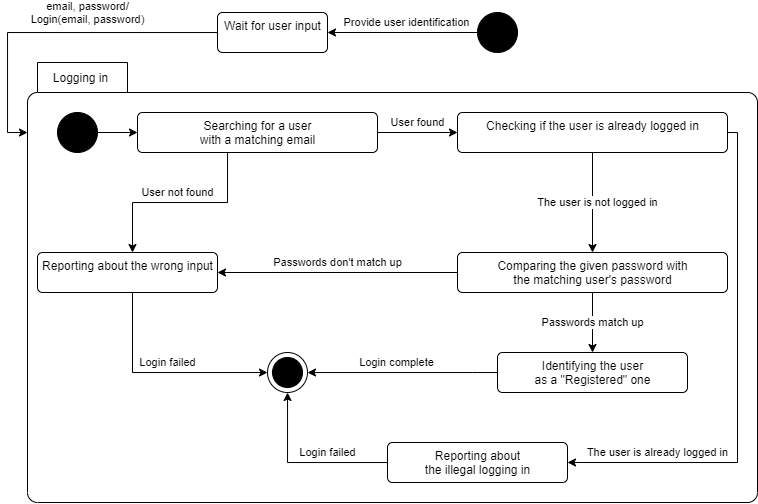

The diagram above was exported from draw.io. Its source (the exported page's mxGraphModel, read from the mxfile embedded in the PNG):
<mxGraphModel dx="981" dy="1721" grid="1" gridSize="10" guides="1" tooltips="1" connect="1" arrows="1" fold="1" page="1" pageScale="1" pageWidth="827" pageHeight="1169" math="0" shadow="0">
  <root>
    <mxCell id="0" />
    <mxCell id="1" parent="0" />
    <mxCell id="2" value="Provide user identification" style="edgeStyle=orthogonalEdgeStyle;rounded=0;orthogonalLoop=1;jettySize=auto;html=1;entryX=1;entryY=0.5;entryDx=0;entryDy=0;" edge="1" source="3" target="24" parent="1">
      <mxGeometry x="-0.0526" y="-10" relative="1" as="geometry">
        <mxPoint as="offset" />
      </mxGeometry>
    </mxCell>
    <mxCell id="3" value="" style="shape=ellipse;html=1;fillColor=#000000;fontSize=18;fontColor=#ffffff;" vertex="1" parent="1">
      <mxGeometry x="610" y="-20" width="40" height="40" as="geometry" />
    </mxCell>
    <mxCell id="4" value="Logging in" style="shape=folder;align=center;verticalAlign=middle;fontStyle=0;tabWidth=100;tabHeight=30;tabPosition=left;html=1;boundedLbl=1;labelInHeader=1;rounded=1;absoluteArcSize=1;arcSize=10;" vertex="1" parent="1">
      <mxGeometry x="160" y="30" width="730" height="440" as="geometry" />
    </mxCell>
    <mxCell id="5" style="edgeStyle=orthogonalEdgeStyle;rounded=0;orthogonalLoop=1;jettySize=auto;html=1;entryX=0;entryY=0.5;entryDx=0;entryDy=0;" edge="1" source="6" target="9" parent="1">
      <mxGeometry relative="1" as="geometry" />
    </mxCell>
    <mxCell id="6" value="" style="shape=ellipse;html=1;fillColor=#000000;fontSize=18;fontColor=#ffffff;" vertex="1" parent="1">
      <mxGeometry x="190" y="80" width="40" height="40" as="geometry" />
    </mxCell>
    <mxCell id="7" value="User not found" style="edgeStyle=orthogonalEdgeStyle;rounded=0;orthogonalLoop=1;jettySize=auto;html=1;" edge="1" source="9" target="11" parent="1">
      <mxGeometry x="0.0256" y="-10" relative="1" as="geometry">
        <Array as="points">
          <mxPoint x="360" y="170" />
          <mxPoint x="265" y="170" />
        </Array>
        <mxPoint as="offset" />
      </mxGeometry>
    </mxCell>
    <mxCell id="8" value="User found" style="edgeStyle=orthogonalEdgeStyle;rounded=0;orthogonalLoop=1;jettySize=auto;html=1;" edge="1" source="9" target="20" parent="1">
      <mxGeometry y="10" relative="1" as="geometry">
        <mxPoint as="offset" />
      </mxGeometry>
    </mxCell>
    <mxCell id="9" value="Searching for a user&lt;br&gt;with a matching email" style="html=1;align=center;verticalAlign=top;rounded=1;absoluteArcSize=1;arcSize=10;dashed=0;" vertex="1" parent="1">
      <mxGeometry x="270" y="80" width="240" height="40" as="geometry" />
    </mxCell>
    <mxCell id="10" value="Login failed" style="edgeStyle=orthogonalEdgeStyle;rounded=0;orthogonalLoop=1;jettySize=auto;html=1;" edge="1" source="11" target="17" parent="1">
      <mxGeometry x="0.0698" y="10" relative="1" as="geometry">
        <Array as="points">
          <mxPoint x="265" y="340" />
        </Array>
        <mxPoint as="offset" />
      </mxGeometry>
    </mxCell>
    <mxCell id="11" value="Reporting about the wrong input" style="html=1;align=center;verticalAlign=top;rounded=1;absoluteArcSize=1;arcSize=10;dashed=0;" vertex="1" parent="1">
      <mxGeometry x="170" y="220" width="180" height="40" as="geometry" />
    </mxCell>
    <mxCell id="12" value="Passwords don't match up" style="edgeStyle=orthogonalEdgeStyle;rounded=0;orthogonalLoop=1;jettySize=auto;html=1;entryX=1;entryY=0.5;entryDx=0;entryDy=0;" edge="1" source="14" target="11" parent="1">
      <mxGeometry y="-10" relative="1" as="geometry">
        <mxPoint as="offset" />
      </mxGeometry>
    </mxCell>
    <mxCell id="13" value="Passwords match up" style="edgeStyle=orthogonalEdgeStyle;rounded=0;orthogonalLoop=1;jettySize=auto;html=1;" edge="1" source="14" target="16" parent="1">
      <mxGeometry relative="1" as="geometry" />
    </mxCell>
    <mxCell id="14" value="Comparing the given password with&lt;br&gt;the matching user's password" style="html=1;align=center;verticalAlign=top;rounded=1;absoluteArcSize=1;arcSize=10;dashed=0;" vertex="1" parent="1">
      <mxGeometry x="590" y="220" width="270" height="40" as="geometry" />
    </mxCell>
    <mxCell id="15" value="Login complete" style="edgeStyle=orthogonalEdgeStyle;rounded=0;orthogonalLoop=1;jettySize=auto;html=1;" edge="1" source="16" target="17" parent="1">
      <mxGeometry x="0.0638" y="-10" relative="1" as="geometry">
        <Array as="points">
          <mxPoint x="605" y="340" />
        </Array>
        <mxPoint as="offset" />
      </mxGeometry>
    </mxCell>
    <mxCell id="16" value="Identifying the user&lt;br&gt;as a &quot;Registered&quot; one" style="html=1;align=center;verticalAlign=top;rounded=1;absoluteArcSize=1;arcSize=10;dashed=0;" vertex="1" parent="1">
      <mxGeometry x="630" y="320" width="190" height="40" as="geometry" />
    </mxCell>
    <mxCell id="17" value="" style="shape=mxgraph.sysml.actFinal;html=1;verticalLabelPosition=bottom;labelBackgroundColor=#ffffff;verticalAlign=top;" vertex="1" parent="1">
      <mxGeometry x="400" y="320" width="40" height="40" as="geometry" />
    </mxCell>
    <mxCell id="18" value="The user is not logged in" style="edgeStyle=orthogonalEdgeStyle;rounded=0;orthogonalLoop=1;jettySize=auto;html=1;" edge="1" source="20" target="14" parent="1">
      <mxGeometry y="5" relative="1" as="geometry">
        <mxPoint as="offset" />
      </mxGeometry>
    </mxCell>
    <mxCell id="19" value="The user is already logged in" style="edgeStyle=orthogonalEdgeStyle;rounded=0;orthogonalLoop=1;jettySize=auto;html=1;entryX=1;entryY=0.5;entryDx=0;entryDy=0;" edge="1" source="20" target="22" parent="1">
      <mxGeometry x="0.6471" y="-10" relative="1" as="geometry">
        <Array as="points">
          <mxPoint x="870" y="100" />
          <mxPoint x="870" y="430" />
        </Array>
        <mxPoint as="offset" />
      </mxGeometry>
    </mxCell>
    <mxCell id="20" value="Checking if the user is already logged in" style="html=1;align=center;verticalAlign=top;rounded=1;absoluteArcSize=1;arcSize=10;dashed=0;" vertex="1" parent="1">
      <mxGeometry x="590" y="80" width="270" height="40" as="geometry" />
    </mxCell>
    <mxCell id="21" value="Login failed" style="edgeStyle=orthogonalEdgeStyle;rounded=0;orthogonalLoop=1;jettySize=auto;html=1;" edge="1" source="22" target="17" parent="1">
      <mxGeometry x="-0.2941" y="-10" relative="1" as="geometry">
        <mxPoint as="offset" />
      </mxGeometry>
    </mxCell>
    <mxCell id="22" value="Reporting about&lt;br&gt;the illegal logging in" style="html=1;align=center;verticalAlign=top;rounded=1;absoluteArcSize=1;arcSize=10;dashed=0;" vertex="1" parent="1">
      <mxGeometry x="520" y="410" width="180" height="40" as="geometry" />
    </mxCell>
    <mxCell id="23" value="email, password/&lt;br&gt;Login(email, password)" style="edgeStyle=orthogonalEdgeStyle;rounded=0;orthogonalLoop=1;jettySize=auto;html=1;" edge="1" source="24" target="4" parent="1">
      <mxGeometry x="-0.212" y="-20" relative="1" as="geometry">
        <Array as="points">
          <mxPoint x="140" />
          <mxPoint x="140" y="100" />
        </Array>
        <mxPoint as="offset" />
      </mxGeometry>
    </mxCell>
    <mxCell id="24" value="Wait for user input" style="html=1;align=center;verticalAlign=top;rounded=1;absoluteArcSize=1;arcSize=10;dashed=0;" vertex="1" parent="1">
      <mxGeometry x="350" y="-20" width="110" height="40" as="geometry" />
    </mxCell>
  </root>
</mxGraphModel>